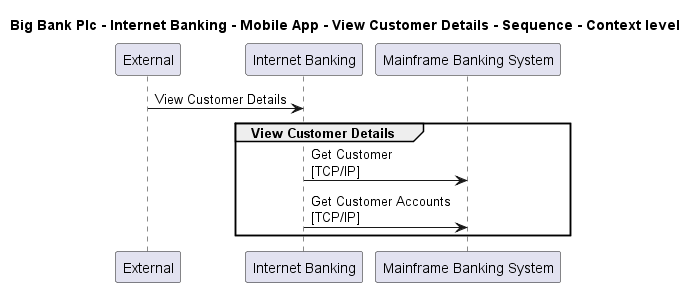

The diagram above was rendered by PlantUML. Its source (embedded in the PNG):
@startuml

title Big Bank Plc - Internet Banking - Mobile App - View Customer Details - Sequence - Context level

participant "External" as C4InterFlow.SoftwareSystems.ExternalSystem
participant "Internet Banking" as BigBankPlc.SoftwareSystems.InternetBanking
participant "Mainframe Banking System" as BigBankPlc.SoftwareSystems.MainframeBankingSystem

C4InterFlow.SoftwareSystems.ExternalSystem -> BigBankPlc.SoftwareSystems.InternetBanking : View Customer Details
group View Customer Details
BigBankPlc.SoftwareSystems.InternetBanking -> BigBankPlc.SoftwareSystems.MainframeBankingSystem : Get Customer\n[TCP/IP]
BigBankPlc.SoftwareSystems.InternetBanking -> BigBankPlc.SoftwareSystems.MainframeBankingSystem : Get Customer Accounts\n[TCP/IP]
end


@enduml